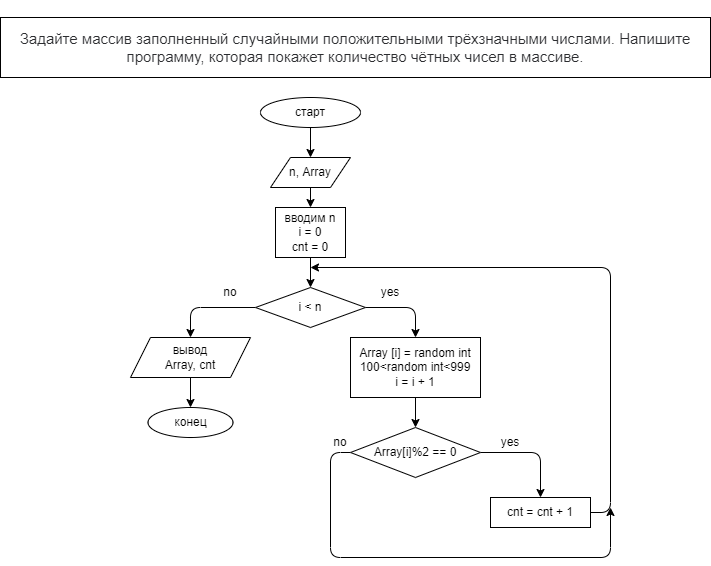

The diagram above was exported from draw.io. Its source (the exported page's mxGraphModel, read from the mxfile embedded in the PNG):
<mxGraphModel dx="518" dy="1826" grid="1" gridSize="10" guides="1" tooltips="1" connect="1" arrows="1" fold="1" page="1" pageScale="1" pageWidth="850" pageHeight="1100" math="0" shadow="0">
  <root>
    <mxCell id="0" />
    <mxCell id="1" parent="0" />
    <mxCell id="2" value="&#10;&#10;&lt;span style=&quot;color: rgb(44, 45, 48); font-family: roboto, &amp;quot;san francisco&amp;quot;, &amp;quot;helvetica neue&amp;quot;, helvetica, arial; font-size: 15px; font-style: normal; font-weight: 400; letter-spacing: normal; text-indent: 0px; text-transform: none; word-spacing: 0px; background-color: rgb(255, 255, 255); display: inline; float: none;&quot;&gt;Задайте массив заполненный случайными положительными трёхзначными числами. Напишите программу, которая покажет количество чётных чисел в массиве.&lt;/span&gt;&#10;&#10;" style="rounded=0;whiteSpace=wrap;html=1;" parent="1" vertex="1">
      <mxGeometry x="10" y="10" width="710" height="60" as="geometry" />
    </mxCell>
    <mxCell id="4" value="" style="edgeStyle=none;html=1;" parent="1" source="5" target="7" edge="1">
      <mxGeometry relative="1" as="geometry" />
    </mxCell>
    <mxCell id="5" value="старт" style="ellipse;whiteSpace=wrap;html=1;" parent="1" vertex="1">
      <mxGeometry x="270" y="90" width="100" height="30" as="geometry" />
    </mxCell>
    <mxCell id="6" value="" style="edgeStyle=none;html=1;" parent="1" source="7" target="12" edge="1">
      <mxGeometry relative="1" as="geometry" />
    </mxCell>
    <mxCell id="7" value="n, Array" style="shape=parallelogram;perimeter=parallelogramPerimeter;whiteSpace=wrap;html=1;fixedSize=1;" parent="1" vertex="1">
      <mxGeometry x="280" y="150" width="80" height="30" as="geometry" />
    </mxCell>
    <mxCell id="8" style="edgeStyle=none;html=1;entryX=0.5;entryY=0;entryDx=0;entryDy=0;" parent="1" source="10" target="14" edge="1">
      <mxGeometry relative="1" as="geometry">
        <Array as="points">
          <mxPoint x="425" y="300" />
        </Array>
      </mxGeometry>
    </mxCell>
    <mxCell id="9" style="edgeStyle=none;html=1;entryX=0.5;entryY=0;entryDx=0;entryDy=0;" parent="1" source="10" target="17" edge="1">
      <mxGeometry relative="1" as="geometry">
        <Array as="points">
          <mxPoint x="200" y="300" />
        </Array>
      </mxGeometry>
    </mxCell>
    <mxCell id="10" value="i &amp;lt; n" style="rhombus;whiteSpace=wrap;html=1;" parent="1" vertex="1">
      <mxGeometry x="265" y="280" width="110" height="40" as="geometry" />
    </mxCell>
    <mxCell id="11" value="" style="edgeStyle=none;html=1;" parent="1" source="12" target="10" edge="1">
      <mxGeometry relative="1" as="geometry" />
    </mxCell>
    <mxCell id="12" value="&lt;span&gt;вводим n&lt;br&gt;i = 0&lt;br&gt;cnt = 0&lt;br&gt;&lt;/span&gt;" style="rounded=0;whiteSpace=wrap;html=1;" parent="1" vertex="1">
      <mxGeometry x="285" y="200" width="70" height="50" as="geometry" />
    </mxCell>
    <mxCell id="21" value="" style="edgeStyle=none;html=1;" parent="1" source="14" edge="1">
      <mxGeometry relative="1" as="geometry">
        <mxPoint x="425" y="420" as="targetPoint" />
      </mxGeometry>
    </mxCell>
    <mxCell id="14" value="Array [i] = random int&lt;br&gt;100&amp;lt;random int&amp;lt;999&lt;br&gt;i = i + 1" style="rounded=0;whiteSpace=wrap;html=1;" parent="1" vertex="1">
      <mxGeometry x="360" y="330" width="130" height="60" as="geometry" />
    </mxCell>
    <mxCell id="15" value="yes" style="text;html=1;strokeColor=none;fillColor=none;align=center;verticalAlign=middle;whiteSpace=wrap;rounded=0;" parent="1" vertex="1">
      <mxGeometry x="370" y="270" width="60" height="30" as="geometry" />
    </mxCell>
    <mxCell id="16" value="" style="edgeStyle=none;html=1;" parent="1" source="17" target="19" edge="1">
      <mxGeometry relative="1" as="geometry" />
    </mxCell>
    <mxCell id="17" value="вывод&lt;br&gt;Array, cnt" style="shape=parallelogram;perimeter=parallelogramPerimeter;whiteSpace=wrap;html=1;fixedSize=1;" parent="1" vertex="1">
      <mxGeometry x="140" y="330" width="120" height="40" as="geometry" />
    </mxCell>
    <mxCell id="18" value="no" style="text;html=1;strokeColor=none;fillColor=none;align=center;verticalAlign=middle;whiteSpace=wrap;rounded=0;" parent="1" vertex="1">
      <mxGeometry x="210" y="270" width="60" height="30" as="geometry" />
    </mxCell>
    <mxCell id="19" value="конец" style="ellipse;whiteSpace=wrap;html=1;" parent="1" vertex="1">
      <mxGeometry x="157.5" y="400" width="85" height="30" as="geometry" />
    </mxCell>
    <mxCell id="24" style="edgeStyle=none;html=1;entryX=0.5;entryY=0;entryDx=0;entryDy=0;" parent="1" source="22" target="23" edge="1">
      <mxGeometry relative="1" as="geometry">
        <Array as="points">
          <mxPoint x="550" y="445" />
        </Array>
      </mxGeometry>
    </mxCell>
    <mxCell id="28" style="edgeStyle=none;html=1;" parent="1" source="22" edge="1">
      <mxGeometry relative="1" as="geometry">
        <mxPoint x="620" y="500" as="targetPoint" />
        <Array as="points">
          <mxPoint x="340" y="445" />
          <mxPoint x="340" y="550" />
          <mxPoint x="620" y="550" />
        </Array>
      </mxGeometry>
    </mxCell>
    <mxCell id="22" value="Array[i]%2 == 0&lt;br&gt;" style="rhombus;whiteSpace=wrap;html=1;" parent="1" vertex="1">
      <mxGeometry x="360" y="420" width="130" height="50" as="geometry" />
    </mxCell>
    <mxCell id="26" style="edgeStyle=none;html=1;" parent="1" source="23" edge="1">
      <mxGeometry relative="1" as="geometry">
        <mxPoint x="320" y="260" as="targetPoint" />
        <Array as="points">
          <mxPoint x="620" y="505" />
          <mxPoint x="620" y="260" />
        </Array>
      </mxGeometry>
    </mxCell>
    <mxCell id="23" value="cnt = cnt + 1" style="rounded=0;whiteSpace=wrap;html=1;" parent="1" vertex="1">
      <mxGeometry x="500" y="490" width="100" height="30" as="geometry" />
    </mxCell>
    <mxCell id="25" value="yes" style="text;html=1;strokeColor=none;fillColor=none;align=center;verticalAlign=middle;whiteSpace=wrap;rounded=0;" parent="1" vertex="1">
      <mxGeometry x="490" y="420" width="60" height="30" as="geometry" />
    </mxCell>
    <mxCell id="29" value="no" style="text;html=1;strokeColor=none;fillColor=none;align=center;verticalAlign=middle;whiteSpace=wrap;rounded=0;" parent="1" vertex="1">
      <mxGeometry x="320" y="420" width="60" height="30" as="geometry" />
    </mxCell>
  </root>
</mxGraphModel>